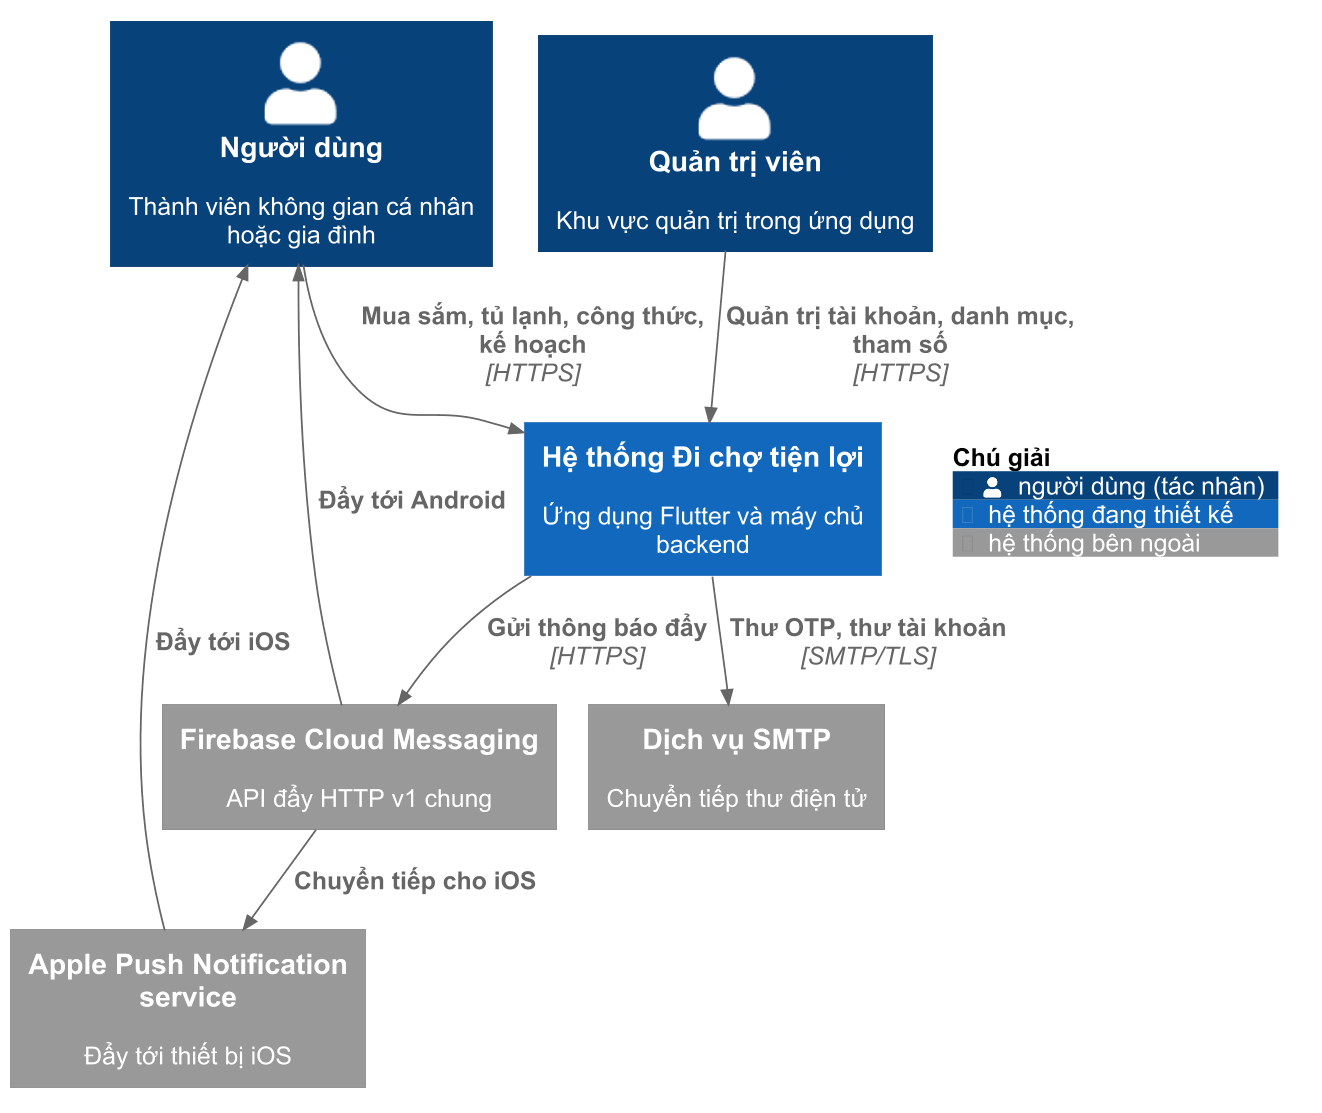

The diagram above was rendered by PlantUML. Its source (embedded in the PNG):
@startuml c3-01-c4-ngu-canh
!$TECHN_FONT_SIZE = 14
!$LEGEND_TITLE_TEXT = "Chú giải"
!include <C4/C4_Context>
skinparam dpi 170
skinparam defaultFontName Arial
skinparam defaultFontSize 14
skinparam ArrowFontSize 14
skinparam wrapWidth 210
skinparam nodesep 45
skinparam ranksep 60
HIDE_STEREOTYPE()
LAYOUT_TOP_DOWN()
UpdateElementStyle("person", $legendText="người dùng (tác nhân)")
UpdateElementStyle("system", $legendText="hệ thống đang thiết kế")
UpdateElementStyle("external_system", $legendText="hệ thống bên ngoài")

Person(user, "Người dùng", "Thành viên không gian cá nhân hoặc gia đình")
Person(admin, "Quản trị viên", "Khu vực quản trị trong ứng dụng")

System(sys, "Hệ thống Đi chợ tiện lợi", "Ứng dụng Flutter và máy chủ backend")

System_Ext(fcm, "Firebase Cloud Messaging", "API đẩy HTTP v1 chung")
System_Ext(apns, "Apple Push Notification service", "Đẩy tới thiết bị iOS")
System_Ext(smtp, "Dịch vụ SMTP", "Chuyển tiếp thư điện tử")

Rel_D(user, sys, "Mua sắm, tủ lạnh, công thức, kế hoạch", "HTTPS")
Rel_D(admin, sys, "Quản trị tài khoản, danh mục, tham số", "HTTPS")
Rel_D(sys, fcm, "Gửi thông báo đẩy", "HTTPS")
Rel_D(fcm, apns, "Chuyển tiếp cho iOS")
Rel_U(fcm, user, "Đẩy tới Android")
Rel_U(apns, user, "Đẩy tới iOS")
Rel_D(sys, smtp, "Thư OTP, thư tài khoản", "SMTP/TLS")

Lay_R(user, admin)
Lay_R(fcm, smtp)

SHOW_FLOATING_LEGEND()
Lay_D(admin, LEGEND())
@enduml